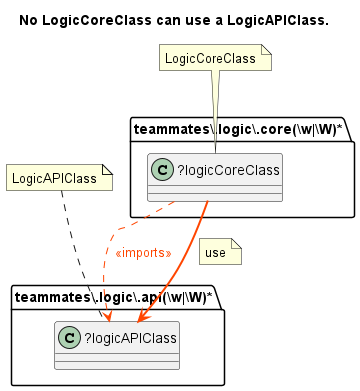

The diagram above was rendered by PlantUML. Its source (embedded in the PNG):
@startuml No LogicCoreClass can use a LogicAPIClass.
title No LogicCoreClass can use a LogicAPIClass.
folder "teammates\\.logic\\.api(\\w|\\W)*" as package1 {
class "?logicAPIClass" as logicAPIClass {
}
}
folder "teammates\\.logic\\.core(\\w|\\W)*" as package {
class "?logicCoreClass" as logicCoreClass {
}
}
logicCoreClass -[dashed]-> logicAPIClass #line:OrangeRed;text:OrangeRed : <<imports>>
logicCoreClass -[bold]-> logicAPIClass #line:OrangeRed;text:OrangeRed 
note on link: use
note "LogicAPIClass" as LogicAPIClass
LogicAPIClass .. logicAPIClass
note "LogicCoreClass" as LogicCoreClass
LogicCoreClass .. logicCoreClass
@enduml